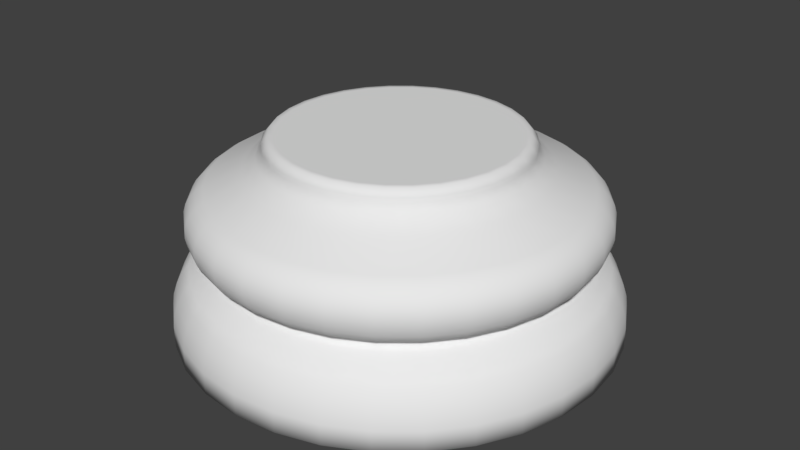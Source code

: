 # Source: ChessPieceBase.blend  (saved by Blender 2.79.0; exported with 4.5.12 LTS)
import bpy
from mathutils import Matrix  # noqa: F401  (used for matrix-valued properties, if any)

bpy.ops.wm.read_factory_settings(use_empty=True)
scene = bpy.context.scene
scene.name = 'Scene'

# ---- collections
col_collection_1 = bpy.data.collections.new('Collection 1'); scene.collection.children.link(col_collection_1)

# ---- world
world_world = bpy.data.worlds.new('World'); scene.world = world_world
world_world.color = (0.05088, 0.05088, 0.05088)
world_world.use_sun_shadow = False
world_world.sun_shadow_jitter_overblur = 0.0
world_world.cycles.sampling_method = 'MANUAL'

# ---- meshes
me_cylinder = bpy.data.meshes.new('Cylinder')
me_cylinder.from_pydata([(0.0, 1.5, -1.0), (6.161e-08, 0.791, 0.3126), (0.2926, 1.471, -1.0), (0.1543, 0.7758, 0.3126), (0.574, 1.386, -1.0), (0.3027, 0.7308, 0.3126), (0.8334, 1.247, -1.0), (0.4395, 0.6577, 0.3126), (1.061, 1.061, -1.0), (0.5593, 0.5593, 0.3126), (1.247, 0.8334, -1.0), (0.6577, 0.4395, 0.3126), (1.386, 0.574, -1.0), (0.7308, 0.3027, 0.3126), (1.471, 0.2926, -1.0), (0.7758, 0.1543, 0.3126), (1.5, 1.132e-07, -1.0), (0.791, 2.81e-07, 0.3126), (1.471, -0.2926, -1.0), (0.7758, -0.1543, 0.3126), (1.386, -0.574, -1.0), (0.7308, -0.3027, 0.3126), (1.247, -0.8334, -1.0), (0.6577, -0.4395, 0.3126), (1.061, -1.061, -1.0), (0.5593, -0.5593, 0.3126), (0.8334, -1.247, -1.0), (0.4395, -0.6577, 0.3126), (0.574, -1.386, -1.0), (0.3027, -0.7308, 0.3126), (0.2926, -1.471, -1.0), (0.1543, -0.7758, 0.3126), (-4.888e-07, -1.5, -1.0), (-1.826e-07, -0.791, 0.3126), (-0.2926, -1.471, -1.0), (-0.1543, -0.7758, 0.3126), (-0.574, -1.386, -1.0), (-0.3027, -0.7308, 0.3126), (-0.8334, -1.247, -1.0), (-0.4395, -0.6577, 0.3126), (-1.061, -1.061, -1.0), (-0.5593, -0.5593, 0.3126), (-1.247, -0.8334, -1.0), (-0.6577, -0.4395, 0.3126), (-1.386, -0.574, -1.0), (-0.7308, -0.3027, 0.3126), (-1.471, -0.2926, -1.0), (-0.7758, -0.1543, 0.3126), (-1.5, 1.448e-06, -1.0), (-0.791, 9.9e-07, 0.3126), (-1.471, 0.2926, -1.0), (-0.7758, 0.1543, 0.3126), (-1.386, 0.574, -1.0), (-0.7308, 0.3027, 0.3126), (-1.247, 0.8334, -1.0), (-0.6577, 0.4395, 0.3126), (-1.061, 1.061, -1.0), (-0.5593, 0.5593, 0.3126), (-0.8334, 1.247, -1.0), (-0.4395, 0.6577, 0.3126), (-0.574, 1.386, -1.0), (-0.3027, 0.7308, 0.3126), (-0.2926, 1.471, -1.0), (-0.1543, 0.7758, 0.3126), (5.601e-08, 0.996, 0.0981), (6.812e-08, 0.9083, 0.1784), (0.1772, 0.8909, 0.1784), (0.1943, 0.9768, 0.0981), (0.3476, 0.8392, 0.1784), (0.3811, 0.9202, 0.0981), (0.5046, 0.7552, 0.1784), (0.5533, 0.8281, 0.0981), (0.6423, 0.6423, 0.1784), (0.7043, 0.7043, 0.0981), (0.7552, 0.5046, 0.1784), (0.8281, 0.5533, 0.0981), (0.8392, 0.3476, 0.1784), (0.9202, 0.3811, 0.0981), (0.8909, 0.1772, 0.1784), (0.9768, 0.1943, 0.0981), (0.9083, 2.618e-07, 0.1784), (0.996, 2.386e-07, 0.0981), (0.8909, -0.1772, 0.1784), (0.9768, -0.1943, 0.0981), (0.8392, -0.3476, 0.1784), (0.9202, -0.3811, 0.0981), (0.7552, -0.5046, 0.1784), (0.8281, -0.5533, 0.0981), (0.6423, -0.6423, 0.1784), (0.7043, -0.7043, 0.0981), (0.5046, -0.7552, 0.1784), (0.5533, -0.8281, 0.0981), (0.3476, -0.8392, 0.1784), (0.3811, -0.9202, 0.0981), (0.1772, -0.8909, 0.1784), (0.1943, -0.9768, 0.0981), (-2.278e-07, -0.9083, 0.1784), (-2.685e-07, -0.996, 0.0981), (-0.1772, -0.8909, 0.1784), (-0.1943, -0.9768, 0.0981), (-0.3476, -0.8392, 0.1784), (-0.3811, -0.9202, 0.0981), (-0.5046, -0.7552, 0.1784), (-0.5533, -0.8281, 0.0981), (-0.6423, -0.6423, 0.1784), (-0.7043, -0.7043, 0.0981), (-0.7552, -0.5046, 0.1784), (-0.8281, -0.5533, 0.0981), (-0.8392, -0.3476, 0.1784), (-0.9202, -0.3811, 0.0981), (-0.8909, -0.1772, 0.1784), (-0.9768, -0.1943, 0.0981), (-0.9083, 1.07e-06, 0.1784), (-0.996, 1.125e-06, 0.0981), (-0.8909, 0.1772, 0.1784), (-0.9768, 0.1943, 0.0981), (-0.8392, 0.3476, 0.1784), (-0.9202, 0.3811, 0.0981), (-0.7552, 0.5046, 0.1784), (-0.8281, 0.5533, 0.0981), (-0.6423, 0.6423, 0.1784), (-0.7043, 0.7043, 0.0981), (-0.5046, 0.7552, 0.1784), (-0.5533, 0.8281, 0.0981), (-0.3476, 0.8392, 0.1784), (-0.3811, 0.9202, 0.0981), (-0.1772, 0.8909, 0.1784), (-0.1943, 0.9768, 0.0981), (1.447e-08, 1.377, -0.5649), (0.0, 1.5, -0.8564), (8.964e-09, 1.424, -0.624), (4.191e-09, 1.464, -0.7001), (1.106e-09, 1.491, -0.7817), (0.2926, 1.471, -0.8564), (0.2687, 1.351, -0.5649), (0.2908, 1.462, -0.7817), (0.2856, 1.436, -0.7001), (0.2779, 1.397, -0.624), (0.574, 1.386, -0.8564), (0.5271, 1.273, -0.5649), (0.5705, 1.377, -0.7817), (0.5603, 1.353, -0.7001), (0.5451, 1.316, -0.624), (0.8334, 1.247, -0.8564), (0.7652, 1.145, -0.5649), (0.8282, 1.239, -0.7817), (0.8134, 1.217, -0.7001), (0.7913, 1.184, -0.624), (1.061, 1.061, -0.8564), (0.9739, 0.9739, -0.5649), (1.054, 1.054, -0.7817), (1.035, 1.035, -0.7001), (1.007, 1.007, -0.624), (1.247, 0.8334, -0.8564), (1.145, 0.7652, -0.5649), (1.239, 0.8282, -0.7817), (1.217, 0.8134, -0.7001), (1.184, 0.7913, -0.624), (1.386, 0.574, -0.8564), (1.273, 0.5271, -0.5649), (1.377, 0.5705, -0.7817), (1.353, 0.5603, -0.7001), (1.316, 0.5451, -0.624), (1.471, 0.2926, -0.8564), (1.351, 0.2687, -0.5649), (1.462, 0.2908, -0.7817), (1.436, 0.2856, -0.7001), (1.397, 0.2779, -0.624), (1.5, 1.132e-07, -0.8564), (1.377, 1.448e-07, -0.5649), (1.491, 1.157e-07, -0.7817), (1.464, 1.225e-07, -0.7001), (1.424, 1.328e-07, -0.624), (1.471, -0.2926, -0.8564), (1.351, -0.2687, -0.5649), (1.462, -0.2908, -0.7817), (1.436, -0.2856, -0.7001), (1.397, -0.2779, -0.624), (1.386, -0.574, -0.8564), (1.273, -0.5271, -0.5649), (1.377, -0.5705, -0.7817), (1.353, -0.5603, -0.7001), (1.316, -0.5451, -0.624), (1.247, -0.8334, -0.8564), (1.145, -0.7652, -0.5649), (1.239, -0.8282, -0.7817), (1.217, -0.8134, -0.7001), (1.184, -0.7913, -0.624), (1.061, -1.061, -0.8564), (0.9739, -0.9739, -0.5649), (1.054, -1.054, -0.7817), (1.035, -1.035, -0.7001), (1.007, -1.007, -0.624), (0.8334, -1.247, -0.8564), (0.7652, -1.145, -0.5649), (0.8282, -1.239, -0.7817), (0.8134, -1.217, -0.7001), (0.7913, -1.184, -0.624), (0.574, -1.386, -0.8564), (0.5271, -1.273, -0.5649), (0.5705, -1.377, -0.7817), (0.5603, -1.353, -0.7001), (0.5451, -1.316, -0.624), (0.2926, -1.471, -0.8564), (0.2687, -1.351, -0.5649), (0.2908, -1.462, -0.7817), (0.2856, -1.436, -0.7001), (0.2779, -1.397, -0.624), (-4.888e-07, -1.5, -0.8564), (-4.343e-07, -1.377, -0.5649), (-4.846e-07, -1.491, -0.7817), (-4.726e-07, -1.464, -0.7001), (-4.552e-07, -1.424, -0.624), (-0.2926, -1.471, -0.8564), (-0.2687, -1.351, -0.5649), (-0.2908, -1.462, -0.7817), (-0.2856, -1.436, -0.7001), (-0.2779, -1.397, -0.624), (-0.574, -1.386, -0.8564), (-0.5271, -1.273, -0.5649), (-0.5705, -1.377, -0.7817), (-0.5603, -1.353, -0.7001), (-0.5451, -1.316, -0.624), (-0.8334, -1.247, -0.8564), (-0.7652, -1.145, -0.5649), (-0.8282, -1.239, -0.7817), (-0.8134, -1.217, -0.7001), (-0.7913, -1.184, -0.624), (-1.061, -1.061, -0.8564), (-0.9739, -0.9739, -0.5649), (-1.054, -1.054, -0.7817), (-1.035, -1.035, -0.7001), (-1.007, -1.007, -0.624), (-1.247, -0.8334, -0.8564), (-1.145, -0.7652, -0.5649), (-1.239, -0.8282, -0.7817), (-1.217, -0.8134, -0.7001), (-1.184, -0.7913, -0.624), (-1.386, -0.574, -0.8564), (-1.273, -0.5271, -0.5649), (-1.377, -0.5705, -0.7817), (-1.353, -0.5603, -0.7001), (-1.316, -0.5451, -0.624), (-1.471, -0.2926, -0.8564), (-1.351, -0.2687, -0.5649), (-1.462, -0.2908, -0.7817), (-1.436, -0.2856, -0.7001), (-1.397, -0.2779, -0.624), (-1.5, 1.448e-06, -0.8564), (-1.377, 1.371e-06, -0.5649), (-1.491, 1.443e-06, -0.7817), (-1.464, 1.426e-06, -0.7001), (-1.424, 1.4e-06, -0.624), (-1.471, 0.2926, -0.8564), (-1.351, 0.2687, -0.5649), (-1.462, 0.2908, -0.7817), (-1.436, 0.2856, -0.7001), (-1.397, 0.2779, -0.624), (-1.386, 0.574, -0.8564), (-1.273, 0.5271, -0.5649), (-1.377, 0.5705, -0.7817), (-1.353, 0.5603, -0.7001), (-1.316, 0.5451, -0.624), (-1.247, 0.8334, -0.8564), (-1.145, 0.7652, -0.5649), (-1.239, 0.8282, -0.7817), (-1.217, 0.8134, -0.7001), (-1.184, 0.7913, -0.624), (-1.061, 1.061, -0.8564), (-0.9739, 0.9739, -0.5649), (-1.054, 1.054, -0.7817), (-1.035, 1.035, -0.7001), (-1.007, 1.007, -0.624), (-0.8334, 1.247, -0.8564), (-0.7652, 1.145, -0.5649), (-0.8282, 1.239, -0.7817), (-0.8134, 1.217, -0.7001), (-0.7913, 1.184, -0.624), (-0.574, 1.386, -0.8564), (-0.5271, 1.273, -0.5649), (-0.5705, 1.377, -0.7817), (-0.5603, 1.353, -0.7001), (-0.5451, 1.316, -0.624), (-0.2926, 1.471, -0.8564), (-0.2687, 1.351, -0.5649), (-0.2908, 1.462, -0.7817), (-0.2856, 1.436, -0.7001), (-0.2779, 1.397, -0.624), (3.018e-08, 1.23, -0.425), (2.794e-08, 1.246, -0.5074), (3.085e-08, 1.221, -0.4358), (3.143e-08, 1.216, -0.4475), (3.155e-08, 1.213, -0.4593), (3.155e-08, 1.214, -0.471), (3.097e-08, 1.218, -0.4821), (3.021e-08, 1.224, -0.4921), (2.91e-08, 1.234, -0.5006), (0.2431, 1.222, -0.5074), (0.2399, 1.206, -0.425), (0.2408, 1.21, -0.5006), (0.2389, 1.201, -0.4921), (0.2375, 1.194, -0.4821), (0.2368, 1.19, -0.471), (0.2366, 1.19, -0.4593), (0.2371, 1.192, -0.4475), (0.2382, 1.198, -0.4358), (0.4769, 1.151, -0.5074), (0.4706, 1.136, -0.425), (0.4723, 1.14, -0.5006), (0.4686, 1.131, -0.4921), (0.4659, 1.125, -0.4821), (0.4644, 1.121, -0.471), (0.4642, 1.121, -0.4593), (0.4652, 1.123, -0.4475), (0.4673, 1.128, -0.4358), (0.6924, 1.036, -0.5074), (0.6833, 1.023, -0.425), (0.6857, 1.026, -0.5006), (0.6803, 1.018, -0.4921), (0.6764, 1.012, -0.4821), (0.6743, 1.009, -0.471), (0.6739, 1.009, -0.4593), (0.6753, 1.011, -0.4475), (0.6785, 1.015, -0.4358), (0.8813, 0.8813, -0.5074), (0.8696, 0.8696, -0.425), (0.8727, 0.8727, -0.5006), (0.8658, 0.8658, -0.4921), (0.8609, 0.8609, -0.4821), (0.8582, 0.8582, -0.471), (0.8577, 0.8577, -0.4593), (0.8595, 0.8595, -0.4475), (0.8635, 0.8635, -0.4358), (1.036, 0.6924, -0.5074), (1.023, 0.6833, -0.425), (1.026, 0.6857, -0.5006), (1.018, 0.6803, -0.4921), (1.012, 0.6764, -0.4821), (1.009, 0.6743, -0.471), (1.009, 0.6739, -0.4593), (1.011, 0.6753, -0.4475), (1.015, 0.6785, -0.4358), (1.151, 0.4769, -0.5074), (1.136, 0.4706, -0.425), (1.14, 0.4723, -0.5006), (1.131, 0.4686, -0.4921), (1.125, 0.4659, -0.4821), (1.121, 0.4644, -0.471), (1.121, 0.4642, -0.4593), (1.123, 0.4652, -0.4475), (1.128, 0.4673, -0.4358), (1.222, 0.2431, -0.5074), (1.206, 0.2399, -0.425), (1.21, 0.2408, -0.5006), (1.201, 0.2389, -0.4921), (1.194, 0.2375, -0.4821), (1.19, 0.2368, -0.471), (1.19, 0.2366, -0.4593), (1.192, 0.2371, -0.4475), (1.198, 0.2382, -0.4358), (1.246, 1.773e-07, -0.5074), (1.23, 1.808e-07, -0.425), (1.234, 1.803e-07, -0.5006), (1.224, 1.826e-07, -0.4921), (1.218, 1.842e-07, -0.4821), (1.214, 1.85e-07, -0.471), (1.213, 1.851e-07, -0.4593), (1.216, 1.845e-07, -0.4475), (1.221, 1.83e-07, -0.4358), (1.222, -0.2431, -0.5074), (1.206, -0.2399, -0.425), (1.21, -0.2408, -0.5006), (1.201, -0.2389, -0.4921), (1.194, -0.2375, -0.4821), (1.19, -0.2368, -0.471), (1.19, -0.2366, -0.4593), (1.192, -0.2371, -0.4475), (1.198, -0.2382, -0.4358), (1.151, -0.4769, -0.5074), (1.136, -0.4706, -0.425), (1.14, -0.4723, -0.5006), (1.131, -0.4686, -0.4921), (1.125, -0.4659, -0.4821), (1.121, -0.4644, -0.471), (1.121, -0.4642, -0.4593), (1.123, -0.4652, -0.4475), (1.128, -0.4673, -0.4358), (1.036, -0.6924, -0.5074), (1.023, -0.6833, -0.425), (1.026, -0.6857, -0.5006), (1.018, -0.6803, -0.4921), (1.012, -0.6764, -0.4821), (1.009, -0.6743, -0.471), (1.009, -0.6739, -0.4593), (1.011, -0.6753, -0.4475), (1.015, -0.6785, -0.4358), (0.8813, -0.8813, -0.5074), (0.8696, -0.8696, -0.425), (0.8727, -0.8727, -0.5006), (0.8658, -0.8658, -0.4921), (0.8609, -0.8609, -0.4821), (0.8582, -0.8582, -0.471), (0.8577, -0.8577, -0.4593), (0.8595, -0.8595, -0.4475), (0.8635, -0.8635, -0.4358), (0.6924, -1.036, -0.5074), (0.6833, -1.023, -0.425), (0.6857, -1.026, -0.5006), (0.6803, -1.018, -0.4921), (0.6764, -1.012, -0.4821), (0.6743, -1.009, -0.471), (0.6739, -1.009, -0.4593), (0.6753, -1.011, -0.4475), (0.6785, -1.015, -0.4358), (0.4769, -1.151, -0.5074), (0.4706, -1.136, -0.425), (0.4723, -1.14, -0.5006), (0.4686, -1.131, -0.4921), (0.4659, -1.125, -0.4821), (0.4644, -1.121, -0.471), (0.4642, -1.121, -0.4593), (0.4652, -1.123, -0.4475), (0.4673, -1.128, -0.4358), (0.2431, -1.222, -0.5074), (0.2399, -1.206, -0.425), (0.2408, -1.21, -0.5006), (0.2389, -1.201, -0.4921), (0.2375, -1.194, -0.4821), (0.2368, -1.19, -0.471), (0.2366, -1.19, -0.4593), (0.2371, -1.192, -0.4475), (0.2382, -1.198, -0.4358), (-3.782e-07, -1.246, -0.5074), (-3.705e-07, -1.23, -0.425), (-3.73e-07, -1.234, -0.5006), (-3.687e-07, -1.224, -0.4921), (-3.658e-07, -1.218, -0.4821), (-3.638e-07, -1.214, -0.471), (-3.637e-07, -1.213, -0.4593), (-3.646e-07, -1.216, -0.4475), (-3.671e-07, -1.221, -0.4358), (-0.2431, -1.222, -0.5074), (-0.2399, -1.206, -0.425), (-0.2408, -1.21, -0.5006), (-0.2389, -1.201, -0.4921), (-0.2375, -1.194, -0.4821), (-0.2368, -1.19, -0.471), (-0.2366, -1.19, -0.4593), (-0.2371, -1.192, -0.4475), (-0.2382, -1.198, -0.4358), (-0.4769, -1.151, -0.5074), (-0.4706, -1.136, -0.425), (-0.4723, -1.14, -0.5006), (-0.4686, -1.131, -0.4921), (-0.4659, -1.125, -0.4821), (-0.4644, -1.121, -0.471), (-0.4642, -1.121, -0.4593), (-0.4652, -1.123, -0.4475), (-0.4673, -1.128, -0.4358), (-0.6924, -1.036, -0.5074), (-0.6833, -1.023, -0.425), (-0.6857, -1.026, -0.5006), (-0.6803, -1.018, -0.4921), (-0.6764, -1.012, -0.4821), (-0.6743, -1.009, -0.471), (-0.6739, -1.009, -0.4593), (-0.6753, -1.011, -0.4475), (-0.6785, -1.015, -0.4358), (-0.8813, -0.8813, -0.5074), (-0.8696, -0.8696, -0.425), (-0.8727, -0.8727, -0.5006), (-0.8658, -0.8658, -0.4921), (-0.8609, -0.8609, -0.4821), (-0.8582, -0.8582, -0.471), (-0.8577, -0.8577, -0.4593), (-0.8595, -0.8595, -0.4475), (-0.8635, -0.8635, -0.4358), (-1.036, -0.6924, -0.5074), (-1.023, -0.6833, -0.425), (-1.026, -0.6857, -0.5006), (-1.018, -0.6803, -0.4921), (-1.012, -0.6764, -0.4821), (-1.009, -0.6743, -0.471), (-1.009, -0.6739, -0.4593), (-1.011, -0.6753, -0.4475), (-1.015, -0.6785, -0.4358), (-1.151, -0.4769, -0.5074), (-1.136, -0.4706, -0.425), (-1.14, -0.4723, -0.5006), (-1.131, -0.4686, -0.4921), (-1.125, -0.4659, -0.4821), (-1.121, -0.4644, -0.471), (-1.121, -0.4642, -0.4593), (-1.123, -0.4652, -0.4475), (-1.128, -0.4673, -0.4358), (-1.222, -0.2431, -0.5074), (-1.206, -0.2399, -0.425), (-1.21, -0.2408, -0.5006), (-1.201, -0.2389, -0.4921), (-1.194, -0.2375, -0.4821), (-1.19, -0.2368, -0.471), (-1.19, -0.2366, -0.4593), (-1.192, -0.2371, -0.4475), (-1.198, -0.2382, -0.4358), (-1.246, 1.287e-06, -0.5074), (-1.23, 1.275e-06, -0.425), (-1.234, 1.279e-06, -0.5006), (-1.224, 1.272e-06, -0.4921), (-1.218, 1.268e-06, -0.4821), (-1.214, 1.265e-06, -0.471), (-1.213, 1.265e-06, -0.4593), (-1.216, 1.266e-06, -0.4475), (-1.221, 1.27e-06, -0.4358), (-1.222, 0.2431, -0.5074), (-1.206, 0.2399, -0.425), (-1.21, 0.2408, -0.5006), (-1.201, 0.2389, -0.4921), (-1.194, 0.2375, -0.4821), (-1.19, 0.2368, -0.471), (-1.19, 0.2366, -0.4593), (-1.192, 0.2371, -0.4475), (-1.198, 0.2382, -0.4358), (-1.151, 0.4769, -0.5074), (-1.136, 0.4706, -0.425), (-1.14, 0.4723, -0.5006), (-1.131, 0.4686, -0.4921), (-1.125, 0.4659, -0.4821), (-1.121, 0.4644, -0.471), (-1.121, 0.4642, -0.4593), (-1.123, 0.4652, -0.4475), (-1.128, 0.4673, -0.4358), (-1.036, 0.6924, -0.5074), (-1.023, 0.6833, -0.425), (-1.026, 0.6857, -0.5006), (-1.018, 0.6803, -0.4921), (-1.012, 0.6764, -0.4821), (-1.009, 0.6743, -0.471), (-1.009, 0.6739, -0.4593), (-1.011, 0.6753, -0.4475), (-1.015, 0.6785, -0.4358), (-0.8813, 0.8813, -0.5074), (-0.8696, 0.8696, -0.425), (-0.8727, 0.8727, -0.5006), (-0.8658, 0.8658, -0.4921), (-0.8609, 0.8609, -0.4821), (-0.8582, 0.8582, -0.471), (-0.8577, 0.8577, -0.4593), (-0.8595, 0.8595, -0.4475), (-0.8635, 0.8635, -0.4358), (-0.6924, 1.036, -0.5074), (-0.6833, 1.023, -0.425), (-0.6857, 1.026, -0.5006), (-0.6803, 1.018, -0.4921), (-0.6764, 1.012, -0.4821), (-0.6743, 1.009, -0.471), (-0.6739, 1.009, -0.4593), (-0.6753, 1.011, -0.4475), (-0.6785, 1.015, -0.4358), (-0.4769, 1.151, -0.5074), (-0.4706, 1.136, -0.425), (-0.4723, 1.14, -0.5006), (-0.4686, 1.131, -0.4921), (-0.4659, 1.125, -0.4821), (-0.4644, 1.121, -0.471), (-0.4642, 1.121, -0.4593), (-0.4652, 1.123, -0.4475), (-0.4673, 1.128, -0.4358), (-0.2431, 1.222, -0.5074), (-0.2399, 1.206, -0.425), (-0.2408, 1.21, -0.5006), (-0.2389, 1.201, -0.4921), (-0.2375, 1.194, -0.4821), (-0.2368, 1.19, -0.471), (-0.2366, 1.19, -0.4593), (-0.2371, 1.192, -0.4475), (-0.2382, 1.198, -0.4358), (2.912e-08, 1.245, -0.01197), (2.074e-08, 1.309, -0.3883), (2.424e-08, 1.294, -0.04525), (1.991e-08, 1.332, -0.08602), (1.679e-08, 1.36, -0.1327), (1.534e-08, 1.375, -0.1835), (1.534e-08, 1.378, -0.2365), (1.559e-08, 1.367, -0.2897), (1.775e-08, 1.344, -0.3409), (0.2554, 1.284, -0.3883), (0.2429, 1.221, -0.01197), (0.2622, 1.318, -0.3409), (0.2667, 1.341, -0.2897), (0.2688, 1.351, -0.2365), (0.2683, 1.349, -0.1835), (0.2653, 1.334, -0.1327), (0.2599, 1.307, -0.08602), (0.2524, 1.269, -0.04525), (0.501, 1.21, -0.3883), (0.4764, 1.15, -0.01197), (0.5143, 1.242, -0.3409), (0.5232, 1.263, -0.2897), (0.5272, 1.273, -0.2365), (0.5263, 1.271, -0.1835), (0.5204, 1.256, -0.1327), (0.5099, 1.231, -0.08602), (0.495, 1.195, -0.04525), (0.7274, 1.089, -0.3883), (0.6917, 1.035, -0.01197), (0.7467, 1.118, -0.3409), (0.7595, 1.137, -0.2897), (0.7654, 1.145, -0.2365), (0.764, 1.143, -0.1835), (0.7555, 1.131, -0.1327), (0.7402, 1.108, -0.08602), (0.7186, 1.076, -0.04525), (0.9258, 0.9258, -0.3883), (0.8803, 0.8803, -0.01197), (0.9504, 0.9504, -0.3409), (0.9667, 0.9667, -0.2897), (0.9741, 0.9741, -0.2365), (0.9724, 0.9724, -0.1835), (0.9616, 0.9616, -0.1327), (0.9421, 0.9421, -0.08602), (0.9147, 0.9147, -0.04525), (1.089, 0.7274, -0.3883), (1.035, 0.6917, -0.01197), (1.118, 0.7467, -0.3409), (1.137, 0.7595, -0.2897), (1.145, 0.7654, -0.2365), (1.143, 0.764, -0.1835), (1.131, 0.7555, -0.1327), (1.108, 0.7402, -0.08602), (1.076, 0.7186, -0.04525), (1.21, 0.501, -0.3883), (1.15, 0.4764, -0.01197), (1.242, 0.5143, -0.3409), (1.263, 0.5232, -0.2897), (1.273, 0.5272, -0.2365), (1.271, 0.5263, -0.1835), (1.256, 0.5204, -0.1327), (1.231, 0.5099, -0.08602), (1.195, 0.495, -0.04525), (1.284, 0.2554, -0.3883), (1.221, 0.2429, -0.01197), (1.318, 0.2622, -0.3409), (1.341, 0.2667, -0.2897), (1.351, 0.2688, -0.2365), (1.349, 0.2683, -0.1835), (1.334, 0.2653, -0.1327), (1.307, 0.2599, -0.08602), (1.269, 0.2524, -0.04525), (1.309, 1.621e-07, -0.3883), (1.245, 1.771e-07, -0.01197), (1.344, 1.532e-07, -0.3409), (1.367, 1.472e-07, -0.2897), (1.378, 1.438e-07, -0.2365), (1.375, 1.448e-07, -0.1835), (1.36, 1.482e-07, -0.1327), (1.332, 1.554e-07, -0.08602), (1.294, 1.65e-07, -0.04525), (1.284, -0.2554, -0.3883), (1.221, -0.2429, -0.01197), (1.318, -0.2622, -0.3409), (1.341, -0.2667, -0.2897), (1.351, -0.2688, -0.2365), (1.349, -0.2683, -0.1835), (1.334, -0.2653, -0.1327), (1.307, -0.2599, -0.08602), (1.269, -0.2524, -0.04525), (1.21, -0.501, -0.3883), (1.15, -0.4764, -0.01197), (1.242, -0.5143, -0.3409), (1.263, -0.5232, -0.2897), (1.273, -0.5272, -0.2365), (1.271, -0.5263, -0.1835), (1.256, -0.5204, -0.1327), (1.231, -0.5099, -0.08602), (1.195, -0.495, -0.04525), (1.089, -0.7274, -0.3883), (1.035, -0.6917, -0.01197), (1.118, -0.7467, -0.3409), (1.137, -0.7595, -0.2897), (1.145, -0.7654, -0.2365), (1.143, -0.764, -0.1835), (1.131, -0.7555, -0.1327), (1.108, -0.7402, -0.08602), (1.076, -0.7186, -0.04525), (0.9258, -0.9258, -0.3883), (0.8803, -0.8803, -0.01197), (0.9504, -0.9504, -0.3409), (0.9667, -0.9667, -0.2897), (0.9741, -0.9741, -0.2365), (0.9724, -0.9724, -0.1835), (0.9616, -0.9616, -0.1327), (0.9421, -0.9421, -0.08602), (0.9147, -0.9147, -0.04525), (0.7274, -1.089, -0.3883), (0.6917, -1.035, -0.01197), (0.7467, -1.118, -0.3409), (0.7595, -1.137, -0.2897), (0.7654, -1.145, -0.2365), (0.764, -1.143, -0.1835), (0.7555, -1.131, -0.1327), (0.7402, -1.108, -0.08602), (0.7186, -1.076, -0.04525), (0.501, -1.21, -0.3883), (0.4764, -1.15, -0.01197), (0.5143, -1.242, -0.3409), (0.5232, -1.263, -0.2897), (0.5272, -1.273, -0.2365), (0.5263, -1.271, -0.1835), (0.5204, -1.256, -0.1327), (0.5099, -1.231, -0.08602), (0.495, -1.195, -0.04525), (0.2554, -1.284, -0.3883), (0.2429, -1.221, -0.01197), (0.2622, -1.318, -0.3409), (0.2667, -1.341, -0.2897), (0.2688, -1.351, -0.2365), (0.2683, -1.349, -0.1835), (0.2653, -1.334, -0.1327), (0.2599, -1.307, -0.08602), (0.2524, -1.269, -0.04525), (-4.059e-07, -1.309, -0.3883), (-3.766e-07, -1.245, -0.01197), (-4.202e-07, -1.344, -0.3409), (-4.298e-07, -1.367, -0.2897), (-4.337e-07, -1.378, -0.2365), (-4.327e-07, -1.375, -0.1835), (-4.26e-07, -1.36, -0.1327), (-4.142e-07, -1.332, -0.08602), (-3.971e-07, -1.294, -0.04525), (-0.2554, -1.284, -0.3883), (-0.2429, -1.221, -0.01197), (-0.2622, -1.318, -0.3409), (-0.2667, -1.341, -0.2897), (-0.2688, -1.351, -0.2365), (-0.2683, -1.349, -0.1835), (-0.2653, -1.334, -0.1327), (-0.2599, -1.307, -0.08602), (-0.2524, -1.269, -0.04525), (-0.501, -1.21, -0.3883), (-0.4764, -1.15, -0.01197), (-0.5143, -1.242, -0.3409), (-0.5232, -1.263, -0.2897), (-0.5272, -1.273, -0.2365), (-0.5263, -1.271, -0.1835), (-0.5204, -1.256, -0.1327), (-0.5099, -1.231, -0.08602), (-0.495, -1.195, -0.04525), (-0.7274, -1.089, -0.3883), (-0.6917, -1.035, -0.01197), (-0.7467, -1.118, -0.3409), (-0.7595, -1.137, -0.2897), (-0.7654, -1.145, -0.2365), (-0.764, -1.143, -0.1835), (-0.7555, -1.131, -0.1327), (-0.7402, -1.108, -0.08602), (-0.7186, -1.076, -0.04525), (-0.9258, -0.9258, -0.3883), (-0.8803, -0.8803, -0.01197), (-0.9504, -0.9504, -0.3409), (-0.9667, -0.9667, -0.2897), (-0.9741, -0.9741, -0.2365), (-0.9724, -0.9724, -0.1835), (-0.9616, -0.9616, -0.1327), (-0.9421, -0.9421, -0.08602), (-0.9147, -0.9147, -0.04525), (-1.089, -0.7274, -0.3883), (-1.035, -0.6917, -0.01197), (-1.118, -0.7467, -0.3409), (-1.137, -0.7595, -0.2897), (-1.145, -0.7654, -0.2365), (-1.143, -0.764, -0.1835), (-1.131, -0.7555, -0.1327), (-1.108, -0.7402, -0.08602), (-1.076, -0.7186, -0.04525), (-1.21, -0.501, -0.3883), (-1.15, -0.4764, -0.01197), (-1.242, -0.5143, -0.3409), (-1.263, -0.5232, -0.2897), (-1.273, -0.5272, -0.2365), (-1.271, -0.5263, -0.1835), (-1.256, -0.5204, -0.1327), (-1.231, -0.5099, -0.08602), (-1.195, -0.495, -0.04525), (-1.284, -0.2554, -0.3883), (-1.221, -0.2429, -0.01197), (-1.318, -0.2622, -0.3409), (-1.341, -0.2667, -0.2897), (-1.351, -0.2688, -0.2365), (-1.349, -0.2683, -0.1835), (-1.334, -0.2653, -0.1327), (-1.307, -0.2599, -0.08602), (-1.269, -0.2524, -0.04525), (-1.309, 1.327e-06, -0.3883), (-1.245, 1.285e-06, -0.01197), (-1.344, 1.349e-06, -0.3409), (-1.367, 1.363e-06, -0.2897), (-1.378, 1.37e-06, -0.2365), (-1.375, 1.368e-06, -0.1835), (-1.36, 1.358e-06, -0.1327), (-1.332, 1.341e-06, -0.08602), (-1.294, 1.316e-06, -0.04525), (-1.284, 0.2554, -0.3883), (-1.221, 0.2429, -0.01197), (-1.318, 0.2622, -0.3409), (-1.341, 0.2667, -0.2897), (-1.351, 0.2688, -0.2365), (-1.349, 0.2683, -0.1835), (-1.334, 0.2653, -0.1327), (-1.307, 0.2599, -0.08602), (-1.269, 0.2524, -0.04525), (-1.21, 0.501, -0.3883), (-1.15, 0.4764, -0.01197), (-1.242, 0.5143, -0.3409), (-1.263, 0.5232, -0.2897), (-1.273, 0.5272, -0.2365), (-1.271, 0.5263, -0.1835), (-1.256, 0.5204, -0.1327), (-1.231, 0.5099, -0.08602), (-1.195, 0.495, -0.04525), (-1.089, 0.7274, -0.3883), (-1.035, 0.6917, -0.01197), (-1.118, 0.7467, -0.3409), (-1.137, 0.7595, -0.2897), (-1.145, 0.7654, -0.2365), (-1.143, 0.764, -0.1835), (-1.131, 0.7555, -0.1327), (-1.108, 0.7402, -0.08602), (-1.076, 0.7186, -0.04525), (-0.9258, 0.9258, -0.3883), (-0.8803, 0.8803, -0.01197), (-0.9504, 0.9504, -0.3409), (-0.9667, 0.9667, -0.2897), (-0.9741, 0.9741, -0.2365), (-0.9724, 0.9724, -0.1835), (-0.9616, 0.9616, -0.1327), (-0.9421, 0.9421, -0.08602), (-0.9147, 0.9147, -0.04525), (-0.7274, 1.089, -0.3883), (-0.6917, 1.035, -0.01197), (-0.7467, 1.118, -0.3409), (-0.7595, 1.137, -0.2897), (-0.7654, 1.145, -0.2365), (-0.764, 1.143, -0.1835), (-0.7555, 1.131, -0.1327), (-0.7402, 1.108, -0.08602), (-0.7186, 1.076, -0.04525), (-0.501, 1.21, -0.3883), (-0.4764, 1.15, -0.01197), (-0.5143, 1.242, -0.3409), (-0.5232, 1.263, -0.2897), (-0.5272, 1.273, -0.2365), (-0.5263, 1.271, -0.1835), (-0.5204, 1.256, -0.1327), (-0.5099, 1.231, -0.08602), (-0.495, 1.195, -0.04525), (-0.2554, 1.284, -0.3883), (-0.2429, 1.221, -0.01197), (-0.2622, 1.318, -0.3409), (-0.2667, 1.341, -0.2897), (-0.2688, 1.351, -0.2365), (-0.2683, 1.349, -0.1835), (-0.2653, 1.334, -0.1327), (-0.2599, 1.307, -0.08602), (-0.2524, 1.269, -0.04525), (0.1609, 0.809, 0.3126), (7.961e-08, 0.8249, 0.3126), (0.3157, 0.7621, 0.3126), (0.4583, 0.6859, 0.3126), (0.5833, 0.5833, 0.3126), (0.6859, 0.4583, 0.3126), (0.7621, 0.3157, 0.3126), (0.809, 0.1609, 0.3126), (0.8249, 2.872e-07, 0.3126), (0.809, -0.1609, 0.3126), (0.7621, -0.3157, 0.3126), (0.6859, -0.4583, 0.3126), (0.5833, -0.5833, 0.3126), (0.4583, -0.6859, 0.3126), (0.3157, -0.7621, 0.3126), (0.1609, -0.809, 0.3126), (-1.892e-07, -0.8249, 0.3126), (-0.1609, -0.809, 0.3126), (-0.3157, -0.7621, 0.3126), (-0.4583, -0.6859, 0.3126), (-0.5833, -0.5833, 0.3126), (-0.6859, -0.4583, 0.3126), (-0.7621, -0.3157, 0.3126), (-0.809, -0.1609, 0.3126), (-0.8249, 1.021e-06, 0.3126), (-0.809, 0.1609, 0.3126), (-0.7621, 0.3157, 0.3126), (-0.6859, 0.4583, 0.3126), (-0.5833, 0.5833, 0.3126), (-0.4583, 0.6859, 0.3126), (-0.3157, 0.7621, 0.3126), (-0.1609, 0.809, 0.3126), (7.016e-08, 0.8635, 0.2396), (7.642e-08, 0.8686, 0.2628), (0.1695, 0.8519, 0.2628), (0.1685, 0.847, 0.2396), (0.3324, 0.8025, 0.2628), (0.3305, 0.7978, 0.2396), (0.4826, 0.7222, 0.2628), (0.4798, 0.718, 0.2396), (0.6142, 0.6142, 0.2628), (0.6106, 0.6106, 0.2396), (0.7222, 0.4826, 0.2628), (0.718, 0.4798, 0.2396), (0.8025, 0.3324, 0.2628), (0.7978, 0.3305, 0.2396), (0.8519, 0.1695, 0.2628), (0.847, 0.1685, 0.2396), (0.8686, 2.763e-07, 0.2628), (0.8635, 2.752e-07, 0.2396), (0.8519, -0.1695, 0.2628), (0.847, -0.1685, 0.2396), (0.8025, -0.3324, 0.2628), (0.7978, -0.3305, 0.2396), (0.7222, -0.4826, 0.2628), (0.718, -0.4798, 0.2396), (0.6142, -0.6142, 0.2628), (0.6106, -0.6106, 0.2396), (0.4826, -0.7222, 0.2628), (0.4798, -0.718, 0.2396), (0.3324, -0.8025, 0.2628), (0.3305, -0.7978, 0.2396), (0.1695, -0.8519, 0.2628), (0.1685, -0.847, 0.2396), (-2.066e-07, -0.8686, 0.2628), (-2.112e-07, -0.8635, 0.2396), (-0.1695, -0.8519, 0.2628), (-0.1685, -0.847, 0.2396), (-0.3324, -0.8025, 0.2628), (-0.3305, -0.7978, 0.2396), (-0.4826, -0.7222, 0.2628), (-0.4798, -0.718, 0.2396), (-0.6142, -0.6142, 0.2628), (-0.6106, -0.6106, 0.2396), (-0.7222, -0.4826, 0.2628), (-0.718, -0.4798, 0.2396), (-0.8025, -0.3324, 0.2628), (-0.7978, -0.3305, 0.2396), (-0.8519, -0.1695, 0.2628), (-0.847, -0.1685, 0.2396), (-0.8686, 1.049e-06, 0.2628), (-0.8635, 1.044e-06, 0.2396), (-0.8519, 0.1695, 0.2628), (-0.847, 0.1685, 0.2396), (-0.8025, 0.3324, 0.2628), (-0.7978, 0.3305, 0.2396), (-0.7222, 0.4826, 0.2628), (-0.718, 0.4798, 0.2396), (-0.6142, 0.6142, 0.2628), (-0.6106, 0.6106, 0.2396), (-0.4826, 0.7222, 0.2628), (-0.4798, 0.718, 0.2396), (-0.3324, 0.8025, 0.2628), (-0.3305, 0.7978, 0.2396), (-0.1695, 0.8519, 0.2628), (-0.1685, 0.847, 0.2396)], [], [(897, 865, 864, 898), (898, 864, 866, 900), (900, 866, 867, 902), (902, 867, 868, 904), (904, 868, 869, 906), (906, 869, 870, 908), (908, 870, 871, 910), (910, 871, 872, 912), (912, 872, 873, 914), (914, 873, 874, 916), (916, 874, 875, 918), (918, 875, 876, 920), (920, 876, 877, 922), (922, 877, 878, 924), (924, 878, 879, 926), (926, 879, 880, 928), (928, 880, 881, 930), (930, 881, 882, 932), (932, 882, 883, 934), (934, 883, 884, 936), (936, 884, 885, 938), (938, 885, 886, 940), (940, 886, 887, 942), (942, 887, 888, 944), (944, 888, 889, 946), (946, 889, 890, 948), (948, 890, 891, 950), (950, 891, 892, 952), (952, 892, 893, 954), (954, 893, 894, 956), (3, 1, 63, 61, 59, 57, 55, 53, 51, 49, 47, 45, 43, 41, 39, 37, 35, 33, 31, 29, 27, 25, 23, 21, 19, 17, 15, 13, 11, 9, 7, 5), (956, 894, 895, 958), (958, 895, 865, 897), (0, 2, 4, 6, 8, 10, 12, 14, 16, 18, 20, 22, 24, 26, 28, 30, 32, 34, 36, 38, 40, 42, 44, 46, 48, 50, 52, 54, 56, 58, 60, 62), (284, 567, 289, 128), (2, 133, 138, 4), (128, 289, 297, 134), (288, 577, 585, 298), (127, 126, 65, 64), (279, 558, 567, 284), (559, 846, 855, 568), (125, 124, 126, 127), (60, 278, 283, 62), (274, 549, 558, 279), (550, 837, 846, 559), (123, 122, 124, 125), (847, 125, 127, 856), (58, 273, 278, 60), (269, 540, 549, 274), (541, 828, 837, 550), (121, 120, 122, 123), (838, 123, 125, 847), (56, 268, 273, 58), (264, 531, 540, 269), (532, 819, 828, 541), (119, 118, 120, 121), (829, 121, 123, 838), (54, 263, 268, 56), (259, 522, 531, 264), (523, 810, 819, 532), (117, 116, 118, 119), (820, 119, 121, 829), (52, 258, 263, 54), (254, 513, 522, 259), (514, 801, 810, 523), (115, 114, 116, 117), (811, 117, 119, 820), (50, 253, 258, 52), (249, 504, 513, 254), (505, 792, 801, 514), (113, 112, 114, 115), (802, 115, 117, 811), (48, 248, 253, 50), (244, 495, 504, 249), (496, 783, 792, 505), (111, 110, 112, 113), (793, 113, 115, 802), (46, 243, 248, 48), (239, 486, 495, 244), (487, 774, 783, 496), (109, 108, 110, 111), (784, 111, 113, 793), (44, 238, 243, 46), (234, 477, 486, 239), (478, 765, 774, 487), (107, 106, 108, 109), (775, 109, 111, 784), (42, 233, 238, 44), (229, 468, 477, 234), (469, 756, 765, 478), (105, 104, 106, 107), (766, 107, 109, 775), (40, 228, 233, 42), (224, 459, 468, 229), (460, 747, 756, 469), (103, 102, 104, 105), (757, 105, 107, 766), (38, 223, 228, 40), (219, 450, 459, 224), (451, 738, 747, 460), (101, 100, 102, 103), (748, 103, 105, 757), (36, 218, 223, 38), (214, 441, 450, 219), (442, 729, 738, 451), (99, 98, 100, 101), (739, 101, 103, 748), (34, 213, 218, 36), (209, 432, 441, 214), (433, 720, 729, 442), (97, 96, 98, 99), (730, 99, 101, 739), (32, 208, 213, 34), (204, 423, 432, 209), (424, 711, 720, 433), (95, 94, 96, 97), (721, 97, 99, 730), (30, 203, 208, 32), (199, 414, 423, 204), (415, 702, 711, 424), (93, 92, 94, 95), (712, 95, 97, 721), (28, 198, 203, 30), (194, 405, 414, 199), (406, 693, 702, 415), (91, 90, 92, 93), (703, 93, 95, 712), (26, 193, 198, 28), (189, 396, 405, 194), (397, 684, 693, 406), (89, 88, 90, 91), (694, 91, 93, 703), (24, 188, 193, 26), (184, 387, 396, 189), (388, 675, 684, 397), (87, 86, 88, 89), (685, 89, 91, 694), (22, 183, 188, 24), (179, 378, 387, 184), (379, 666, 675, 388), (85, 84, 86, 87), (676, 87, 89, 685), (20, 178, 183, 22), (174, 369, 378, 179), (370, 657, 666, 379), (83, 82, 84, 85), (667, 85, 87, 676), (18, 173, 178, 20), (169, 360, 369, 174), (361, 648, 657, 370), (81, 80, 82, 83), (658, 83, 85, 667), (16, 168, 173, 18), (164, 351, 360, 169), (352, 639, 648, 361), (79, 78, 80, 81), (649, 81, 83, 658), (14, 163, 168, 16), (159, 342, 351, 164), (343, 630, 639, 352), (77, 76, 78, 79), (640, 79, 81, 649), (12, 158, 163, 14), (154, 333, 342, 159), (334, 621, 630, 343), (75, 74, 76, 77), (631, 77, 79, 640), (10, 153, 158, 12), (149, 324, 333, 154), (325, 612, 621, 334), (73, 72, 74, 75), (622, 75, 77, 631), (8, 148, 153, 10), (144, 315, 324, 149), (316, 603, 612, 325), (71, 70, 72, 73), (613, 73, 75, 622), (6, 143, 148, 8), (139, 306, 315, 144), (307, 594, 603, 316), (69, 68, 70, 71), (604, 71, 73, 613), (4, 138, 143, 6), (134, 297, 306, 139), (298, 585, 594, 307), (67, 66, 68, 69), (62, 283, 129, 0), (595, 69, 71, 604), (586, 67, 69, 595), (856, 127, 64, 576), (64, 65, 66, 67), (284, 128, 130, 287), (287, 130, 131, 286), (286, 131, 132, 285), (285, 132, 129, 283), (279, 284, 287, 282), (282, 287, 286, 281), (281, 286, 285, 280), (280, 285, 283, 278), (274, 279, 282, 277), (277, 282, 281, 276), (276, 281, 280, 275), (275, 280, 278, 273), (269, 274, 277, 272), (272, 277, 276, 271), (271, 276, 275, 270), (270, 275, 273, 268), (264, 269, 272, 267), (267, 272, 271, 266), (266, 271, 270, 265), (265, 270, 268, 263), (259, 264, 267, 262), (262, 267, 266, 261), (261, 266, 265, 260), (260, 265, 263, 258), (254, 259, 262, 257), (257, 262, 261, 256), (256, 261, 260, 255), (255, 260, 258, 253), (249, 254, 257, 252), (252, 257, 256, 251), (251, 256, 255, 250), (250, 255, 253, 248), (244, 249, 252, 247), (247, 252, 251, 246), (246, 251, 250, 245), (245, 250, 248, 243), (239, 244, 247, 242), (242, 247, 246, 241), (241, 246, 245, 240), (240, 245, 243, 238), (234, 239, 242, 237), (237, 242, 241, 236), (236, 241, 240, 235), (235, 240, 238, 233), (229, 234, 237, 232), (232, 237, 236, 231), (231, 236, 235, 230), (230, 235, 233, 228), (224, 229, 232, 227), (227, 232, 231, 226), (226, 231, 230, 225), (225, 230, 228, 223), (219, 224, 227, 222), (222, 227, 226, 221), (221, 226, 225, 220), (220, 225, 223, 218), (214, 219, 222, 217), (217, 222, 221, 216), (216, 221, 220, 215), (215, 220, 218, 213), (209, 214, 217, 212), (212, 217, 216, 211), (211, 216, 215, 210), (210, 215, 213, 208), (204, 209, 212, 207), (207, 212, 211, 206), (206, 211, 210, 205), (205, 210, 208, 203), (199, 204, 207, 202), (202, 207, 206, 201), (201, 206, 205, 200), (200, 205, 203, 198), (194, 199, 202, 197), (197, 202, 201, 196), (196, 201, 200, 195), (195, 200, 198, 193), (189, 194, 197, 192), (192, 197, 196, 191), (191, 196, 195, 190), (190, 195, 193, 188), (184, 189, 192, 187), (187, 192, 191, 186), (186, 191, 190, 185), (185, 190, 188, 183), (179, 184, 187, 182), (182, 187, 186, 181), (181, 186, 185, 180), (180, 185, 183, 178), (174, 179, 182, 177), (177, 182, 181, 176), (176, 181, 180, 175), (175, 180, 178, 173), (169, 174, 177, 172), (172, 177, 176, 171), (171, 176, 175, 170), (170, 175, 173, 168), (164, 169, 172, 167), (167, 172, 171, 166), (166, 171, 170, 165), (165, 170, 168, 163), (159, 164, 167, 162), (162, 167, 166, 161), (161, 166, 165, 160), (160, 165, 163, 158), (154, 159, 162, 157), (157, 162, 161, 156), (156, 161, 160, 155), (155, 160, 158, 153), (149, 154, 157, 152), (152, 157, 156, 151), (151, 156, 155, 150), (150, 155, 153, 148), (144, 149, 152, 147), (147, 152, 151, 146), (146, 151, 150, 145), (145, 150, 148, 143), (139, 144, 147, 142), (142, 147, 146, 141), (141, 146, 145, 140), (140, 145, 143, 138), (134, 139, 142, 137), (137, 142, 141, 136), (136, 141, 140, 135), (135, 140, 138, 133), (128, 134, 137, 130), (130, 137, 136, 131), (131, 136, 135, 132), (132, 135, 133, 129), (0, 129, 133, 2), (568, 288, 290, 575), (575, 290, 291, 574), (574, 291, 292, 573), (573, 292, 293, 572), (572, 293, 294, 571), (571, 294, 295, 570), (570, 295, 296, 569), (569, 296, 289, 567), (559, 568, 575, 566), (566, 575, 574, 565), (565, 574, 573, 564), (564, 573, 572, 563), (563, 572, 571, 562), (562, 571, 570, 561), (561, 570, 569, 560), (560, 569, 567, 558), (550, 559, 566, 557), (557, 566, 565, 556), (556, 565, 564, 555), (555, 564, 563, 554), (554, 563, 562, 553), (553, 562, 561, 552), (552, 561, 560, 551), (551, 560, 558, 549), (541, 550, 557, 548), (548, 557, 556, 547), (547, 556, 555, 546), (546, 555, 554, 545), (545, 554, 553, 544), (544, 553, 552, 543), (543, 552, 551, 542), (542, 551, 549, 540), (532, 541, 548, 539), (539, 548, 547, 538), (538, 547, 546, 537), (537, 546, 545, 536), (536, 545, 544, 535), (535, 544, 543, 534), (534, 543, 542, 533), (533, 542, 540, 531), (523, 532, 539, 530), (530, 539, 538, 529), (529, 538, 537, 528), (528, 537, 536, 527), (527, 536, 535, 526), (526, 535, 534, 525), (525, 534, 533, 524), (524, 533, 531, 522), (514, 523, 530, 521), (521, 530, 529, 520), (520, 529, 528, 519), (519, 528, 527, 518), (518, 527, 526, 517), (517, 526, 525, 516), (516, 525, 524, 515), (515, 524, 522, 513), (505, 514, 521, 512), (512, 521, 520, 511), (511, 520, 519, 510), (510, 519, 518, 509), (509, 518, 517, 508), (508, 517, 516, 507), (507, 516, 515, 506), (506, 515, 513, 504), (496, 505, 512, 503), (503, 512, 511, 502), (502, 511, 510, 501), (501, 510, 509, 500), (500, 509, 508, 499), (499, 508, 507, 498), (498, 507, 506, 497), (497, 506, 504, 495), (487, 496, 503, 494), (494, 503, 502, 493), (493, 502, 501, 492), (492, 501, 500, 491), (491, 500, 499, 490), (490, 499, 498, 489), (489, 498, 497, 488), (488, 497, 495, 486), (478, 487, 494, 485), (485, 494, 493, 484), (484, 493, 492, 483), (483, 492, 491, 482), (482, 491, 490, 481), (481, 490, 489, 480), (480, 489, 488, 479), (479, 488, 486, 477), (469, 478, 485, 476), (476, 485, 484, 475), (475, 484, 483, 474), (474, 483, 482, 473), (473, 482, 481, 472), (472, 481, 480, 471), (471, 480, 479, 470), (470, 479, 477, 468), (460, 469, 476, 467), (467, 476, 475, 466), (466, 475, 474, 465), (465, 474, 473, 464), (464, 473, 472, 463), (463, 472, 471, 462), (462, 471, 470, 461), (461, 470, 468, 459), (451, 460, 467, 458), (458, 467, 466, 457), (457, 466, 465, 456), (456, 465, 464, 455), (455, 464, 463, 454), (454, 463, 462, 453), (453, 462, 461, 452), (452, 461, 459, 450), (442, 451, 458, 449), (449, 458, 457, 448), (448, 457, 456, 447), (447, 456, 455, 446), (446, 455, 454, 445), (445, 454, 453, 444), (444, 453, 452, 443), (443, 452, 450, 441), (433, 442, 449, 440), (440, 449, 448, 439), (439, 448, 447, 438), (438, 447, 446, 437), (437, 446, 445, 436), (436, 445, 444, 435), (435, 444, 443, 434), (434, 443, 441, 432), (424, 433, 440, 431), (431, 440, 439, 430), (430, 439, 438, 429), (429, 438, 437, 428), (428, 437, 436, 427), (427, 436, 435, 426), (426, 435, 434, 425), (425, 434, 432, 423), (415, 424, 431, 422), (422, 431, 430, 421), (421, 430, 429, 420), (420, 429, 428, 419), (419, 428, 427, 418), (418, 427, 426, 417), (417, 426, 425, 416), (416, 425, 423, 414), (406, 415, 422, 413), (413, 422, 421, 412), (412, 421, 420, 411), (411, 420, 419, 410), (410, 419, 418, 409), (409, 418, 417, 408), (408, 417, 416, 407), (407, 416, 414, 405), (397, 406, 413, 404), (404, 413, 412, 403), (403, 412, 411, 402), (402, 411, 410, 401), (401, 410, 409, 400), (400, 409, 408, 399), (399, 408, 407, 398), (398, 407, 405, 396), (388, 397, 404, 395), (395, 404, 403, 394), (394, 403, 402, 393), (393, 402, 401, 392), (392, 401, 400, 391), (391, 400, 399, 390), (390, 399, 398, 389), (389, 398, 396, 387), (379, 388, 395, 386), (386, 395, 394, 385), (385, 394, 393, 384), (384, 393, 392, 383), (383, 392, 391, 382), (382, 391, 390, 381), (381, 390, 389, 380), (380, 389, 387, 378), (370, 379, 386, 377), (377, 386, 385, 376), (376, 385, 384, 375), (375, 384, 383, 374), (374, 383, 382, 373), (373, 382, 381, 372), (372, 381, 380, 371), (371, 380, 378, 369), (361, 370, 377, 368), (368, 377, 376, 367), (367, 376, 375, 366), (366, 375, 374, 365), (365, 374, 373, 364), (364, 373, 372, 363), (363, 372, 371, 362), (362, 371, 369, 360), (352, 361, 368, 359), (359, 368, 367, 358), (358, 367, 366, 357), (357, 366, 365, 356), (356, 365, 364, 355), (355, 364, 363, 354), (354, 363, 362, 353), (353, 362, 360, 351), (343, 352, 359, 350), (350, 359, 358, 349), (349, 358, 357, 348), (348, 357, 356, 347), (347, 356, 355, 346), (346, 355, 354, 345), (345, 354, 353, 344), (344, 353, 351, 342), (334, 343, 350, 341), (341, 350, 349, 340), (340, 349, 348, 339), (339, 348, 347, 338), (338, 347, 346, 337), (337, 346, 345, 336), (336, 345, 344, 335), (335, 344, 342, 333), (325, 334, 341, 332), (332, 341, 340, 331), (331, 340, 339, 330), (330, 339, 338, 329), (329, 338, 337, 328), (328, 337, 336, 327), (327, 336, 335, 326), (326, 335, 333, 324), (316, 325, 332, 323), (323, 332, 331, 322), (322, 331, 330, 321), (321, 330, 329, 320), (320, 329, 328, 319), (319, 328, 327, 318), (318, 327, 326, 317), (317, 326, 324, 315), (307, 316, 323, 314), (314, 323, 322, 313), (313, 322, 321, 312), (312, 321, 320, 311), (311, 320, 319, 310), (310, 319, 318, 309), (309, 318, 317, 308), (308, 317, 315, 306), (298, 307, 314, 305), (305, 314, 313, 304), (304, 313, 312, 303), (303, 312, 311, 302), (302, 311, 310, 301), (301, 310, 309, 300), (300, 309, 308, 299), (299, 308, 306, 297), (288, 298, 305, 290), (290, 305, 304, 291), (291, 304, 303, 292), (292, 303, 302, 293), (293, 302, 301, 294), (294, 301, 300, 295), (295, 300, 299, 296), (296, 299, 297, 289), (568, 855, 577, 288), (856, 576, 578, 863), (863, 578, 579, 862), (862, 579, 580, 861), (861, 580, 581, 860), (860, 581, 582, 859), (859, 582, 583, 858), (858, 583, 584, 857), (857, 584, 577, 855), (847, 856, 863, 854), (854, 863, 862, 853), (853, 862, 861, 852), (852, 861, 860, 851), (851, 860, 859, 850), (850, 859, 858, 849), (849, 858, 857, 848), (848, 857, 855, 846), (838, 847, 854, 845), (845, 854, 853, 844), (844, 853, 852, 843), (843, 852, 851, 842), (842, 851, 850, 841), (841, 850, 849, 840), (840, 849, 848, 839), (839, 848, 846, 837), (829, 838, 845, 836), (836, 845, 844, 835), (835, 844, 843, 834), (834, 843, 842, 833), (833, 842, 841, 832), (832, 841, 840, 831), (831, 840, 839, 830), (830, 839, 837, 828), (820, 829, 836, 827), (827, 836, 835, 826), (826, 835, 834, 825), (825, 834, 833, 824), (824, 833, 832, 823), (823, 832, 831, 822), (822, 831, 830, 821), (821, 830, 828, 819), (811, 820, 827, 818), (818, 827, 826, 817), (817, 826, 825, 816), (816, 825, 824, 815), (815, 824, 823, 814), (814, 823, 822, 813), (813, 822, 821, 812), (812, 821, 819, 810), (802, 811, 818, 809), (809, 818, 817, 808), (808, 817, 816, 807), (807, 816, 815, 806), (806, 815, 814, 805), (805, 814, 813, 804), (804, 813, 812, 803), (803, 812, 810, 801), (793, 802, 809, 800), (800, 809, 808, 799), (799, 808, 807, 798), (798, 807, 806, 797), (797, 806, 805, 796), (796, 805, 804, 795), (795, 804, 803, 794), (794, 803, 801, 792), (784, 793, 800, 791), (791, 800, 799, 790), (790, 799, 798, 789), (789, 798, 797, 788), (788, 797, 796, 787), (787, 796, 795, 786), (786, 795, 794, 785), (785, 794, 792, 783), (775, 784, 791, 782), (782, 791, 790, 781), (781, 790, 789, 780), (780, 789, 788, 779), (779, 788, 787, 778), (778, 787, 786, 777), (777, 786, 785, 776), (776, 785, 783, 774), (766, 775, 782, 773), (773, 782, 781, 772), (772, 781, 780, 771), (771, 780, 779, 770), (770, 779, 778, 769), (769, 778, 777, 768), (768, 777, 776, 767), (767, 776, 774, 765), (757, 766, 773, 764), (764, 773, 772, 763), (763, 772, 771, 762), (762, 771, 770, 761), (761, 770, 769, 760), (760, 769, 768, 759), (759, 768, 767, 758), (758, 767, 765, 756), (748, 757, 764, 755), (755, 764, 763, 754), (754, 763, 762, 753), (753, 762, 761, 752), (752, 761, 760, 751), (751, 760, 759, 750), (750, 759, 758, 749), (749, 758, 756, 747), (739, 748, 755, 746), (746, 755, 754, 745), (745, 754, 753, 744), (744, 753, 752, 743), (743, 752, 751, 742), (742, 751, 750, 741), (741, 750, 749, 740), (740, 749, 747, 738), (730, 739, 746, 737), (737, 746, 745, 736), (736, 745, 744, 735), (735, 744, 743, 734), (734, 743, 742, 733), (733, 742, 741, 732), (732, 741, 740, 731), (731, 740, 738, 729), (721, 730, 737, 728), (728, 737, 736, 727), (727, 736, 735, 726), (726, 735, 734, 725), (725, 734, 733, 724), (724, 733, 732, 723), (723, 732, 731, 722), (722, 731, 729, 720), (712, 721, 728, 719), (719, 728, 727, 718), (718, 727, 726, 717), (717, 726, 725, 716), (716, 725, 724, 715), (715, 724, 723, 714), (714, 723, 722, 713), (713, 722, 720, 711), (703, 712, 719, 710), (710, 719, 718, 709), (709, 718, 717, 708), (708, 717, 716, 707), (707, 716, 715, 706), (706, 715, 714, 705), (705, 714, 713, 704), (704, 713, 711, 702), (694, 703, 710, 701), (701, 710, 709, 700), (700, 709, 708, 699), (699, 708, 707, 698), (698, 707, 706, 697), (697, 706, 705, 696), (696, 705, 704, 695), (695, 704, 702, 693), (685, 694, 701, 692), (692, 701, 700, 691), (691, 700, 699, 690), (690, 699, 698, 689), (689, 698, 697, 688), (688, 697, 696, 687), (687, 696, 695, 686), (686, 695, 693, 684), (676, 685, 692, 683), (683, 692, 691, 682), (682, 691, 690, 681), (681, 690, 689, 680), (680, 689, 688, 679), (679, 688, 687, 678), (678, 687, 686, 677), (677, 686, 684, 675), (667, 676, 683, 674), (674, 683, 682, 673), (673, 682, 681, 672), (672, 681, 680, 671), (671, 680, 679, 670), (670, 679, 678, 669), (669, 678, 677, 668), (668, 677, 675, 666), (658, 667, 674, 665), (665, 674, 673, 664), (664, 673, 672, 663), (663, 672, 671, 662), (662, 671, 670, 661), (661, 670, 669, 660), (660, 669, 668, 659), (659, 668, 666, 657), (649, 658, 665, 656), (656, 665, 664, 655), (655, 664, 663, 654), (654, 663, 662, 653), (653, 662, 661, 652), (652, 661, 660, 651), (651, 660, 659, 650), (650, 659, 657, 648), (640, 649, 656, 647), (647, 656, 655, 646), (646, 655, 654, 645), (645, 654, 653, 644), (644, 653, 652, 643), (643, 652, 651, 642), (642, 651, 650, 641), (641, 650, 648, 639), (631, 640, 647, 638), (638, 647, 646, 637), (637, 646, 645, 636), (636, 645, 644, 635), (635, 644, 643, 634), (634, 643, 642, 633), (633, 642, 641, 632), (632, 641, 639, 630), (622, 631, 638, 629), (629, 638, 637, 628), (628, 637, 636, 627), (627, 636, 635, 626), (626, 635, 634, 625), (625, 634, 633, 624), (624, 633, 632, 623), (623, 632, 630, 621), (613, 622, 629, 620), (620, 629, 628, 619), (619, 628, 627, 618), (618, 627, 626, 617), (617, 626, 625, 616), (616, 625, 624, 615), (615, 624, 623, 614), (614, 623, 621, 612), (604, 613, 620, 611), (611, 620, 619, 610), (610, 619, 618, 609), (609, 618, 617, 608), (608, 617, 616, 607), (607, 616, 615, 606), (606, 615, 614, 605), (605, 614, 612, 603), (595, 604, 611, 602), (602, 611, 610, 601), (601, 610, 609, 600), (600, 609, 608, 599), (599, 608, 607, 598), (598, 607, 606, 597), (597, 606, 605, 596), (596, 605, 603, 594), (586, 595, 602, 593), (593, 602, 601, 592), (592, 601, 600, 591), (591, 600, 599, 590), (590, 599, 598, 589), (589, 598, 597, 588), (588, 597, 596, 587), (587, 596, 594, 585), (576, 586, 593, 578), (578, 593, 592, 579), (579, 592, 591, 580), (580, 591, 590, 581), (581, 590, 589, 582), (582, 589, 588, 583), (583, 588, 587, 584), (584, 587, 585, 577), (576, 64, 67, 586), (1, 3, 864, 865), (3, 5, 866, 864), (5, 7, 867, 866), (7, 9, 868, 867), (9, 11, 869, 868), (11, 13, 870, 869), (13, 15, 871, 870), (15, 17, 872, 871), (17, 19, 873, 872), (19, 21, 874, 873), (21, 23, 875, 874), (23, 25, 876, 875), (25, 27, 877, 876), (27, 29, 878, 877), (29, 31, 879, 878), (31, 33, 880, 879), (33, 35, 881, 880), (35, 37, 882, 881), (37, 39, 883, 882), (39, 41, 884, 883), (41, 43, 885, 884), (43, 45, 886, 885), (45, 47, 887, 886), (47, 49, 888, 887), (49, 51, 889, 888), (51, 53, 890, 889), (53, 55, 891, 890), (55, 57, 892, 891), (57, 59, 893, 892), (59, 61, 894, 893), (61, 63, 895, 894), (63, 1, 865, 895), (126, 959, 896, 65), (959, 958, 897, 896), (124, 957, 959, 126), (957, 956, 958, 959), (122, 955, 957, 124), (955, 954, 956, 957), (120, 953, 955, 122), (953, 952, 954, 955), (118, 951, 953, 120), (951, 950, 952, 953), (116, 949, 951, 118), (949, 948, 950, 951), (114, 947, 949, 116), (947, 946, 948, 949), (112, 945, 947, 114), (945, 944, 946, 947), (110, 943, 945, 112), (943, 942, 944, 945), (108, 941, 943, 110), (941, 940, 942, 943), (106, 939, 941, 108), (939, 938, 940, 941), (104, 937, 939, 106), (937, 936, 938, 939), (102, 935, 937, 104), (935, 934, 936, 937), (100, 933, 935, 102), (933, 932, 934, 935), (98, 931, 933, 100), (931, 930, 932, 933), (96, 929, 931, 98), (929, 928, 930, 931), (94, 927, 929, 96), (927, 926, 928, 929), (92, 925, 927, 94), (925, 924, 926, 927), (90, 923, 925, 92), (923, 922, 924, 925), (88, 921, 923, 90), (921, 920, 922, 923), (86, 919, 921, 88), (919, 918, 920, 921), (84, 917, 919, 86), (917, 916, 918, 919), (82, 915, 917, 84), (915, 914, 916, 917), (80, 913, 915, 82), (913, 912, 914, 915), (78, 911, 913, 80), (911, 910, 912, 913), (76, 909, 911, 78), (909, 908, 910, 911), (74, 907, 909, 76), (907, 906, 908, 909), (72, 905, 907, 74), (905, 904, 906, 907), (70, 903, 905, 72), (903, 902, 904, 905), (68, 901, 903, 70), (901, 900, 902, 903), (66, 899, 901, 68), (899, 898, 900, 901), (65, 896, 899, 66), (896, 897, 898, 899)])
me_cylinder.polygons.foreach_set('use_smooth', [True] * 930)
me_cylinder.use_remesh_preserve_volume = False
me_cylinder.use_remesh_preserve_attributes = False
me_cylinder.use_mirror_vertex_groups = False
me_cylinder.update()

# ---- objects
ob_chesspiecebase = bpy.data.objects.new('ChessPieceBase', me_cylinder)

# ---- transforms, parenting, visibility, modifiers, constraints
ob_chesspiecebase.location = (0.0, 0.0, 0.0)
ob_chesspiecebase.lineart.crease_threshold = 0.0

# ---- collection membership
col_collection_1.objects.link(ob_chesspiecebase)

# ---- scene / render settings (as saved in the file)
scene.frame_start = 1; scene.frame_end = 250; scene.frame_set(1)
scene.render.engine = 'BLENDER_EEVEE_NEXT'
scene.render.resolution_percentage = 50
scene.render.dither_intensity = 0.0
scene.cycles.use_denoising = False
scene.cycles.samples = 128
scene.cycles.sampling_pattern = 'TABULATED_SOBOL'
scene.cycles.use_adaptive_sampling = False
scene.cycles.use_light_tree = False
scene.cycles.blur_glossy = 0.0
scene.cycles.sample_clamp_indirect = 0.0
scene.view_settings.view_transform = 'Standard'
bpy.context.view_layer.update()

# ---- added for rendering (the .blend has no active camera and no usable light): camera, sun
cam_auto = bpy.data.cameras.new('AutoCamera')
cam_auto.lens = 50.0
cam_auto.sensor_width = 36.0
cam_auto.clip_end = 1000.0
ob_auto_camera = bpy.data.objects.new('AutoCamera', cam_auto)
scene.collection.objects.link(ob_auto_camera)
ob_auto_camera.location = (4.10896, -4.93076, 2.94346)
ob_auto_camera.rotation_euler = (1.09748, -7.21219e-08, 0.694738)
scene.camera = ob_auto_camera
light_auto_sun = bpy.data.lights.new('AutoSun', 'SUN')
light_auto_sun.energy = 3.0
light_auto_sun.angle = 0.0523599
ob_auto_sun = bpy.data.objects.new('AutoSun', light_auto_sun)
scene.collection.objects.link(ob_auto_sun)
ob_auto_sun.rotation_euler = (0.872665, 0.174533, 0.523599)
bpy.context.view_layer.update()

